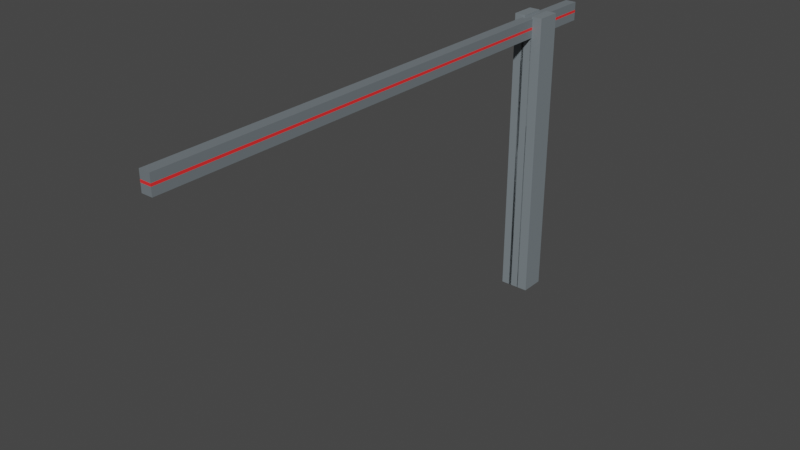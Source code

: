 # Source: stolpe.blend  (saved by Blender 3.2.14; exported with 4.5.12 LTS)
import bpy
from mathutils import Matrix  # noqa: F401  (used for matrix-valued properties, if any)

bpy.ops.wm.read_factory_settings(use_empty=True)
scene = bpy.context.scene
scene.name = 'Scene'

# ---- collections
col_collection = bpy.data.collections.new('Collection'); scene.collection.children.link(col_collection)

# ---- materials (node trees are filled in below, after node groups)
mat_metallic = bpy.data.materials.new('metallic')
mat_metallic.use_transparent_shadow = False
mat_metallic2 = bpy.data.materials.new('metallic2')
mat_metallic2.alpha_threshold = 0.0
mat_metallic2.use_transparent_shadow = False
mat_metallic2.line_color = (0.0, 0.0, 0.0, 1.0)
mat_red = bpy.data.materials.new('red')
mat_red.use_transparent_shadow = False

# ---- material node trees
mat_metallic.use_nodes = True; mat_metallic.node_tree.nodes.clear()
_N = mat_metallic.node_tree.nodes; _L = mat_metallic.node_tree.links
n0 = _N.new('ShaderNodeBsdfPrincipled'); n0.name = 'Principled BSDF'; n0.location = (10, 300)
n0.distribution = 'GGX'
n0.subsurface_method = 'RANDOM_WALK_SKIN'
n0.inputs[0].default_value = (0.1651, 0.1912, 0.2086, 1.0)
n0.inputs[3].default_value = 1.45
n0.inputs[27].default_value = (0.0, 0.0, 0.0, 1.0)
n0.inputs[28].default_value = 1.0
n1 = _N.new('ShaderNodeOutputMaterial'); n1.name = 'Material Output'; n1.location = (300, 300)
_L.new(n0.outputs[0], n1.inputs[0])
n1.is_active_output = True
mat_metallic2.use_nodes = True; mat_metallic2.node_tree.nodes.clear()
_N = mat_metallic2.node_tree.nodes; _L = mat_metallic2.node_tree.links
n0 = _N.new('ShaderNodeOutputMaterial'); n0.name = 'Material Output'; n0.location = (300, 300)
n1 = _N.new('ShaderNodeBsdfPrincipled'); n1.name = 'Principled BSDF'; n1.location = (10, 300)
n1.distribution = 'GGX'
n1.subsurface_method = 'RANDOM_WALK_SKIN'
n1.inputs[0].default_value = (0.1946, 0.227, 0.2462, 1.0)
n1.inputs[2].default_value = 0.4
n1.inputs[3].default_value = 1.45
n1.inputs[27].default_value = (0.0, 0.0, 0.0, 1.0)
n1.inputs[28].default_value = 1.0
_L.new(n1.outputs[0], n0.inputs[0])
n0.is_active_output = True
mat_red.use_nodes = True; mat_red.node_tree.nodes.clear()
_N = mat_red.node_tree.nodes; _L = mat_red.node_tree.links
n0 = _N.new('ShaderNodeBsdfPrincipled'); n0.name = 'Principled BSDF'; n0.location = (10, 300)
n0.distribution = 'GGX'
n0.subsurface_method = 'RANDOM_WALK_SKIN'
n0.inputs[0].default_value = (1.0, 0.03071, 0.03071, 1.0)
n0.inputs[3].default_value = 1.45
n0.inputs[27].default_value = (0.0, 0.0, 0.0, 1.0)
n0.inputs[28].default_value = 1.0
n1 = _N.new('ShaderNodeOutputMaterial'); n1.name = 'Material Output'; n1.location = (300, 300)
_L.new(n0.outputs[0], n1.inputs[0])
n1.is_active_output = True

# ---- world
world_world = bpy.data.worlds.new('World'); scene.world = world_world
world_world.use_nodes = True; world_world.node_tree.nodes.clear()
_N = world_world.node_tree.nodes; _L = world_world.node_tree.links
n0 = _N.new('ShaderNodeOutputWorld'); n0.name = 'World Output'; n0.location = (300, 300)
n1 = _N.new('ShaderNodeBackground'); n1.name = 'Background'; n1.location = (10, 300)
n1.inputs[0].default_value = (0.05088, 0.05088, 0.05088, 1.0)
_L.new(n1.outputs[0], n0.inputs[0])
n0.is_active_output = True
world_world.color = (0.05088, 0.05088, 0.05088)
world_world.use_sun_shadow = False
world_world.sun_shadow_jitter_overblur = 0.0

# ---- meshes
me_cube_006 = bpy.data.meshes.new('Cube.006')
me_cube_006.from_pydata([(0.06843, -0.08616, -0.9088), (0.06843, -0.08616, 7.353), (0.06843, 0.08616, -0.9088), (0.06843, 0.08616, 7.353), (0.1924, -0.08616, -0.9088), (0.1924, -0.08616, 7.353), (0.1924, 0.08616, -0.9088), (0.1924, 0.08616, 7.353), (4.621, -0.04951, 0.2737), (0.0347, -0.04951, 0.2737), (4.621, -0.2218, 0.2737), (0.0347, -0.2218, 0.2737), (4.621, -0.04951, -0.111), (0.0347, -0.04951, -0.111), (4.621, -0.2218, -0.111), (0.0347, -0.2218, -0.111), (4.621, 0.2403, 0.2737), (0.0347, 0.2403, 0.2737), (4.621, 0.06797, 0.2737), (0.0347, 0.06797, 0.2737), (4.621, 0.2403, -0.111), (0.0347, 0.2403, -0.111), (4.621, 0.06797, -0.111), (0.0347, 0.06797, -0.111), (4.621, 0.08117, 0.2737), (0.3531, 0.08117, 0.2737), (4.621, -0.09116, 0.2737), (0.3531, -0.09116, 0.2737), (4.621, 0.08117, -0.111), (0.3531, 0.08117, -0.111), (4.621, -0.09116, -0.111), (0.3531, -0.09116, -0.111), (0.232, -0.08616, -0.9088), (0.232, -0.08616, 7.353), (0.232, 0.08616, -0.9088), (0.232, 0.08616, 7.353), (0.356, -0.08616, -0.9088), (0.356, -0.08616, 7.353), (0.356, 0.08616, -0.9088), (0.356, 0.08616, 7.353), (0.1926, -0.08616, -0.9088), (0.1926, -0.08616, 7.353), (0.1926, 0.08616, -0.9088), (0.1926, 0.08616, 7.353), (0.2315, -0.08616, -0.9088), (0.2315, -0.08616, 7.353), (0.2315, 0.08616, -0.9088), (0.2315, 0.08616, 7.353)], [], [(0, 1, 3, 2), (2, 3, 7, 6), (6, 7, 5, 4), (4, 5, 1, 0), (2, 6, 4, 0), (7, 3, 1, 5), (8, 9, 11, 10), (10, 11, 15, 14), (14, 15, 13, 12), (12, 13, 9, 8), (10, 14, 12, 8), (15, 11, 9, 13), (16, 17, 19, 18), (18, 19, 23, 22), (22, 23, 21, 20), (20, 21, 17, 16), (18, 22, 20, 16), (23, 19, 17, 21), (24, 25, 27, 26), (26, 27, 31, 30), (30, 31, 29, 28), (28, 29, 25, 24), (26, 30, 28, 24), (31, 27, 25, 29), (32, 33, 35, 34), (34, 35, 39, 38), (38, 39, 37, 36), (36, 37, 33, 32), (34, 38, 36, 32), (39, 35, 33, 37), (40, 41, 43, 42), (42, 43, 47, 46), (46, 47, 45, 44), (44, 45, 41, 40), (42, 46, 44, 40), (47, 43, 41, 45)])
me_cube_006.polygons.foreach_set('material_index', [0, 0, 0, 0, 0, 0, 1, 1, 1, 1, 1, 1, 1, 1, 1, 1, 1, 1, 1, 1, 1, 1, 1, 1, 0, 0, 0, 0, 0, 0, 2, 2, 2, 2, 2, 2])
_uv = me_cube_006.uv_layers.new(name='UVMap')
_uv.uv.foreach_set('vector', [0.375, 0.0, 0.625, 0.0, 0.625, 0.25, 0.375, 0.25, 0.375, 0.25, 0.625, 0.25, 0.625, 0.5, 0.375, 0.5, 0.375, 0.5, 0.625, 0.5, 0.625, 0.75, 0.375, 0.75, 0.375, 0.75, 0.625, 0.75, 0.625, 1.0, 0.375, 1.0, 0.125, 0.5, 0.375, 0.5, 0.375, 0.75, 0.125, 0.75, 0.625, 0.5, 0.875, 0.5, 0.875, 0.75, 0.625, 0.75, 0.375, 0.0, 0.625, 0.0, 0.625, 0.25, 0.375, 0.25, 0.375, 0.25, 0.625, 0.25, 0.625, 0.5, 0.375, 0.5, 0.375, 0.5, 0.625, 0.5, 0.625, 0.75, 0.375, 0.75, 0.375, 0.75, 0.625, 0.75, 0.625, 1.0, 0.375, 1.0, 0.125, 0.5, 0.375, 0.5, 0.375, 0.75, 0.125, 0.75, 0.625, 0.5, 0.875, 0.5, 0.875, 0.75, 0.625, 0.75, 0.375, 0.0, 0.625, 0.0, 0.625, 0.25, 0.375, 0.25, 0.375, 0.25, 0.625, 0.25, 0.625, 0.5, 0.375, 0.5, 0.375, 0.5, 0.625, 0.5, 0.625, 0.75, 0.375, 0.75, 0.375, 0.75, 0.625, 0.75, 0.625, 1.0, 0.375, 1.0, 0.125, 0.5, 0.375, 0.5, 0.375, 0.75, 0.125, 0.75, 0.625, 0.5, 0.875, 0.5, 0.875, 0.75, 0.625, 0.75, 0.375, 0.0, 0.625, 0.0, 0.625, 0.25, 0.375, 0.25, 0.375, 0.25, 0.625, 0.25, 0.625, 0.5, 0.375, 0.5, 0.375, 0.5, 0.625, 0.5, 0.625, 0.75, 0.375, 0.75, 0.375, 0.75, 0.625, 0.75, 0.625, 1.0, 0.375, 1.0, 0.125, 0.5, 0.375, 0.5, 0.375, 0.75, 0.125, 0.75, 0.625, 0.5, 0.875, 0.5, 0.875, 0.75, 0.625, 0.75, 0.375, 0.0, 0.625, 0.0, 0.625, 0.25, 0.375, 0.25, 0.375, 0.25, 0.625, 0.25, 0.625, 0.5, 0.375, 0.5, 0.375, 0.5, 0.625, 0.5, 0.625, 0.75, 0.375, 0.75, 0.375, 0.75, 0.625, 0.75, 0.625, 1.0, 0.375, 1.0, 0.125, 0.5, 0.375, 0.5, 0.375, 0.75, 0.125, 0.75, 0.625, 0.5, 0.875, 0.5, 0.875, 0.75, 0.625, 0.75, 0.375, 0.0, 0.625, 0.0, 0.625, 0.25, 0.375, 0.25, 0.375, 0.25, 0.625, 0.25, 0.625, 0.5, 0.375, 0.5, 0.375, 0.5, 0.625, 0.5, 0.625, 0.75, 0.375, 0.75, 0.375, 0.75, 0.625, 0.75, 0.625, 1.0, 0.375, 1.0, 0.125, 0.5, 0.375, 0.5, 0.375, 0.75, 0.125, 0.75, 0.625, 0.5, 0.875, 0.5, 0.875, 0.75, 0.625, 0.75])
me_cube_006.materials.append(mat_metallic)
me_cube_006.materials.append(mat_metallic2)
me_cube_006.materials.append(mat_red)
me_cube_006.update()

# ---- objects
ob_cube_005 = bpy.data.objects.new('Cube.005', me_cube_006)

# ---- transforms, parenting, visibility, modifiers, constraints
ob_cube_005.location = (0.3233, 0.1729, 4.621)
ob_cube_005.rotation_euler = (0.0, 1.571, -1.571)

# ---- collection membership
col_collection.objects.link(ob_cube_005)

# ---- scene / render settings (as saved in the file)
scene.frame_start = 1; scene.frame_end = 250; scene.frame_set(1)
scene.render.engine = 'BLENDER_EEVEE_NEXT'
scene.cycles.sampling_pattern = 'TABULATED_SOBOL'
scene.cycles.use_light_tree = False
scene.view_settings.view_transform = 'Filmic'
bpy.context.view_layer.update()

# ---- added for rendering (the .blend has no active camera and no usable light): camera, sun
cam_auto = bpy.data.cameras.new('AutoCamera')
cam_auto.lens = 50.0
cam_auto.sensor_width = 36.0
cam_auto.clip_end = 1000.0
ob_auto_camera = bpy.data.objects.new('AutoCamera', cam_auto)
scene.collection.objects.link(ob_auto_camera)
ob_auto_camera.location = (9.08557, -13.5529, 9.29534)
ob_auto_camera.rotation_euler = (1.09748, -7.21219e-08, 0.694738)
scene.camera = ob_auto_camera
light_auto_sun = bpy.data.lights.new('AutoSun', 'SUN')
light_auto_sun.energy = 3.0
light_auto_sun.angle = 0.0523599
ob_auto_sun = bpy.data.objects.new('AutoSun', light_auto_sun)
scene.collection.objects.link(ob_auto_sun)
ob_auto_sun.rotation_euler = (0.872665, 0.174533, 0.523599)
bpy.context.view_layer.update()
